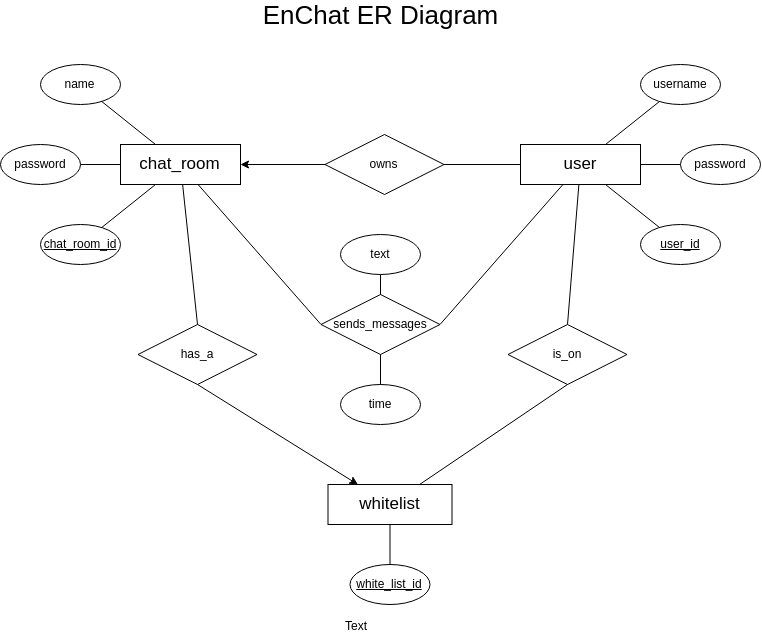

The diagram above was exported from draw.io. Its source (the exported page's mxGraphModel, read from the mxfile embedded in the PNG):
<mxGraphModel dx="487" dy="594" grid="1" gridSize="10" guides="1" tooltips="1" connect="1" arrows="1" fold="1" page="1" pageScale="1" pageWidth="850" pageHeight="1100" math="0" shadow="0">
  <root>
    <mxCell id="0" />
    <mxCell id="1" parent="0" />
    <mxCell id="Dn50Ge-4qt-U4kOkNfkT-1" value="&lt;font style=&quot;font-size: 17px&quot;&gt;chat_room&lt;/font&gt;" style="rounded=0;whiteSpace=wrap;html=1;" vertex="1" parent="1">
      <mxGeometry x="160" y="240" width="120" height="40" as="geometry" />
    </mxCell>
    <mxCell id="Dn50Ge-4qt-U4kOkNfkT-2" value="&lt;font style=&quot;font-size: 26px&quot;&gt;EnChat ER Diagram&lt;/font&gt;" style="text;html=1;strokeColor=none;fillColor=none;align=center;verticalAlign=middle;whiteSpace=wrap;rounded=0;" vertex="1" parent="1">
      <mxGeometry x="185" y="100" width="470" height="20" as="geometry" />
    </mxCell>
    <mxCell id="Dn50Ge-4qt-U4kOkNfkT-9" value="&lt;font style=&quot;font-size: 17px&quot;&gt;whitelist&lt;/font&gt;" style="rounded=0;whiteSpace=wrap;html=1;" vertex="1" parent="1">
      <mxGeometry x="367.5" y="580" width="124" height="40" as="geometry" />
    </mxCell>
    <mxCell id="Dn50Ge-4qt-U4kOkNfkT-10" value="&lt;font style=&quot;font-size: 17px&quot;&gt;user&lt;/font&gt;" style="rounded=0;whiteSpace=wrap;html=1;" vertex="1" parent="1">
      <mxGeometry x="560" y="240" width="120" height="40" as="geometry" />
    </mxCell>
    <mxCell id="Dn50Ge-4qt-U4kOkNfkT-11" value="" style="endArrow=none;html=1;" edge="1" parent="1" source="Dn50Ge-4qt-U4kOkNfkT-14" target="Dn50Ge-4qt-U4kOkNfkT-10">
      <mxGeometry width="50" height="50" relative="1" as="geometry">
        <mxPoint y="530" as="sourcePoint" />
        <mxPoint x="50" y="480" as="targetPoint" />
      </mxGeometry>
    </mxCell>
    <mxCell id="Dn50Ge-4qt-U4kOkNfkT-12" value="" style="endArrow=none;html=1;" edge="1" parent="1" source="Dn50Ge-4qt-U4kOkNfkT-13" target="Dn50Ge-4qt-U4kOkNfkT-10">
      <mxGeometry width="50" height="50" relative="1" as="geometry">
        <mxPoint x="220" y="510" as="sourcePoint" />
        <mxPoint x="50" y="550" as="targetPoint" />
      </mxGeometry>
    </mxCell>
    <mxCell id="Dn50Ge-4qt-U4kOkNfkT-13" value="username" style="ellipse;whiteSpace=wrap;html=1;" vertex="1" parent="1">
      <mxGeometry x="680" y="160" width="80" height="40" as="geometry" />
    </mxCell>
    <mxCell id="Dn50Ge-4qt-U4kOkNfkT-14" value="password" style="ellipse;whiteSpace=wrap;html=1;" vertex="1" parent="1">
      <mxGeometry x="720" y="240" width="80" height="40" as="geometry" />
    </mxCell>
    <mxCell id="Dn50Ge-4qt-U4kOkNfkT-15" value="&lt;u&gt;user_id&lt;/u&gt;" style="ellipse;whiteSpace=wrap;html=1;" vertex="1" parent="1">
      <mxGeometry x="680" y="320" width="80" height="40" as="geometry" />
    </mxCell>
    <mxCell id="Dn50Ge-4qt-U4kOkNfkT-16" value="" style="endArrow=none;html=1;" edge="1" parent="1" source="Dn50Ge-4qt-U4kOkNfkT-15" target="Dn50Ge-4qt-U4kOkNfkT-10">
      <mxGeometry width="50" height="50" relative="1" as="geometry">
        <mxPoint x="10" y="540" as="sourcePoint" />
        <mxPoint x="584.0740740740737" y="289.9999999999999" as="targetPoint" />
      </mxGeometry>
    </mxCell>
    <mxCell id="Dn50Ge-4qt-U4kOkNfkT-17" value="&lt;u&gt;chat_room_id&lt;/u&gt;" style="ellipse;whiteSpace=wrap;html=1;" vertex="1" parent="1">
      <mxGeometry x="80" y="320" width="80" height="40" as="geometry" />
    </mxCell>
    <mxCell id="Dn50Ge-4qt-U4kOkNfkT-19" value="password" style="ellipse;whiteSpace=wrap;html=1;" vertex="1" parent="1">
      <mxGeometry x="40" y="240" width="80" height="40" as="geometry" />
    </mxCell>
    <mxCell id="Dn50Ge-4qt-U4kOkNfkT-20" value="name" style="ellipse;whiteSpace=wrap;html=1;" vertex="1" parent="1">
      <mxGeometry x="80" y="160" width="80" height="40" as="geometry" />
    </mxCell>
    <mxCell id="Dn50Ge-4qt-U4kOkNfkT-21" value="" style="endArrow=none;html=1;" edge="1" parent="1" source="Dn50Ge-4qt-U4kOkNfkT-1" target="Dn50Ge-4qt-U4kOkNfkT-20">
      <mxGeometry width="50" height="50" relative="1" as="geometry">
        <mxPoint x="708.9458154153403" y="207.00530293376335" as="sourcePoint" />
        <mxPoint x="654.9999999999998" y="249.9999999999999" as="targetPoint" />
      </mxGeometry>
    </mxCell>
    <mxCell id="Dn50Ge-4qt-U4kOkNfkT-23" value="" style="endArrow=none;html=1;" edge="1" parent="1" source="Dn50Ge-4qt-U4kOkNfkT-1" target="Dn50Ge-4qt-U4kOkNfkT-17">
      <mxGeometry width="50" height="50" relative="1" as="geometry">
        <mxPoint x="215" y="259.9999999999999" as="sourcePoint" />
        <mxPoint x="161.19995760011648" y="216.95996608009307" as="targetPoint" />
      </mxGeometry>
    </mxCell>
    <mxCell id="Dn50Ge-4qt-U4kOkNfkT-24" value="" style="endArrow=none;html=1;" edge="1" parent="1" source="Dn50Ge-4qt-U4kOkNfkT-1" target="Dn50Ge-4qt-U4kOkNfkT-19">
      <mxGeometry width="50" height="50" relative="1" as="geometry">
        <mxPoint x="225" y="269.9999999999999" as="sourcePoint" />
        <mxPoint x="171.19995760011648" y="226.95996608009307" as="targetPoint" />
      </mxGeometry>
    </mxCell>
    <mxCell id="Dn50Ge-4qt-U4kOkNfkT-27" value="owns" style="rhombus;whiteSpace=wrap;html=1;" vertex="1" parent="1">
      <mxGeometry x="364.5" y="230" width="119" height="60" as="geometry" />
    </mxCell>
    <mxCell id="Dn50Ge-4qt-U4kOkNfkT-31" value="" style="endArrow=none;html=1;entryX=1;entryY=0.5;entryDx=0;entryDy=0;" edge="1" parent="1" source="Dn50Ge-4qt-U4kOkNfkT-10" target="Dn50Ge-4qt-U4kOkNfkT-27">
      <mxGeometry width="50" height="50" relative="1" as="geometry">
        <mxPoint x="600" y="260" as="sourcePoint" />
        <mxPoint x="503.5" y="209.9999999999999" as="targetPoint" />
      </mxGeometry>
    </mxCell>
    <mxCell id="Dn50Ge-4qt-U4kOkNfkT-32" value="" style="endArrow=classic;html=1;exitX=0;exitY=0.5;exitDx=0;exitDy=0;" edge="1" parent="1" source="Dn50Ge-4qt-U4kOkNfkT-27" target="Dn50Ge-4qt-U4kOkNfkT-1">
      <mxGeometry width="50" height="50" relative="1" as="geometry">
        <mxPoint x="40" y="690" as="sourcePoint" />
        <mxPoint x="280" y="280" as="targetPoint" />
      </mxGeometry>
    </mxCell>
    <mxCell id="Dn50Ge-4qt-U4kOkNfkT-33" value="sends_messages" style="rhombus;whiteSpace=wrap;html=1;" vertex="1" parent="1">
      <mxGeometry x="360.5" y="390" width="119" height="60" as="geometry" />
    </mxCell>
    <mxCell id="Dn50Ge-4qt-U4kOkNfkT-34" value="" style="endArrow=none;html=1;entryX=1;entryY=0.5;entryDx=0;entryDy=0;" edge="1" parent="1" source="Dn50Ge-4qt-U4kOkNfkT-10" target="Dn50Ge-4qt-U4kOkNfkT-33">
      <mxGeometry width="50" height="50" relative="1" as="geometry">
        <mxPoint x="572" y="289.9999999999999" as="sourcePoint" />
        <mxPoint x="493.5" y="339.9999999999999" as="targetPoint" />
      </mxGeometry>
    </mxCell>
    <mxCell id="Dn50Ge-4qt-U4kOkNfkT-35" value="" style="endArrow=none;html=1;exitX=0;exitY=0.5;exitDx=0;exitDy=0;" edge="1" parent="1" source="Dn50Ge-4qt-U4kOkNfkT-33" target="Dn50Ge-4qt-U4kOkNfkT-1">
      <mxGeometry width="50" height="50" relative="1" as="geometry">
        <mxPoint x="615.6315789473681" y="289.9999999999999" as="sourcePoint" />
        <mxPoint x="493.5" y="460" as="targetPoint" />
      </mxGeometry>
    </mxCell>
    <mxCell id="Dn50Ge-4qt-U4kOkNfkT-36" value="text" style="ellipse;whiteSpace=wrap;html=1;" vertex="1" parent="1">
      <mxGeometry x="380" y="330" width="80" height="40" as="geometry" />
    </mxCell>
    <mxCell id="Dn50Ge-4qt-U4kOkNfkT-37" value="" style="endArrow=none;html=1;" edge="1" parent="1" source="Dn50Ge-4qt-U4kOkNfkT-36" target="Dn50Ge-4qt-U4kOkNfkT-33">
      <mxGeometry width="50" height="50" relative="1" as="geometry">
        <mxPoint x="568" y="229.9999999999999" as="sourcePoint" />
        <mxPoint x="489.5" y="279.9999999999999" as="targetPoint" />
      </mxGeometry>
    </mxCell>
    <mxCell id="Dn50Ge-4qt-U4kOkNfkT-41" value="is_on" style="rhombus;whiteSpace=wrap;html=1;" vertex="1" parent="1">
      <mxGeometry x="547.5" y="420" width="119" height="60" as="geometry" />
    </mxCell>
    <mxCell id="Dn50Ge-4qt-U4kOkNfkT-42" value="&lt;u&gt;white_list_id&lt;/u&gt;" style="ellipse;whiteSpace=wrap;html=1;" vertex="1" parent="1">
      <mxGeometry x="389.5" y="660" width="80" height="40" as="geometry" />
    </mxCell>
    <mxCell id="Dn50Ge-4qt-U4kOkNfkT-43" value="" style="endArrow=none;html=1;exitX=0.5;exitY=1;exitDx=0;exitDy=0;" edge="1" parent="1" source="Dn50Ge-4qt-U4kOkNfkT-41" target="Dn50Ge-4qt-U4kOkNfkT-9">
      <mxGeometry width="50" height="50" relative="1" as="geometry">
        <mxPoint x="47.5" y="720" as="sourcePoint" />
        <mxPoint x="97.5" y="670" as="targetPoint" />
      </mxGeometry>
    </mxCell>
    <mxCell id="Dn50Ge-4qt-U4kOkNfkT-44" value="" style="endArrow=none;html=1;entryX=0.5;entryY=0;entryDx=0;entryDy=0;" edge="1" parent="1" source="Dn50Ge-4qt-U4kOkNfkT-10" target="Dn50Ge-4qt-U4kOkNfkT-41">
      <mxGeometry width="50" height="50" relative="1" as="geometry">
        <mxPoint x="40" y="760" as="sourcePoint" />
        <mxPoint x="90" y="710" as="targetPoint" />
      </mxGeometry>
    </mxCell>
    <mxCell id="Dn50Ge-4qt-U4kOkNfkT-45" value="has_a" style="rhombus;whiteSpace=wrap;html=1;" vertex="1" parent="1">
      <mxGeometry x="177.5" y="420" width="119" height="60" as="geometry" />
    </mxCell>
    <mxCell id="Dn50Ge-4qt-U4kOkNfkT-47" value="" style="endArrow=none;html=1;entryX=0.5;entryY=0;entryDx=0;entryDy=0;" edge="1" parent="1" source="Dn50Ge-4qt-U4kOkNfkT-1" target="Dn50Ge-4qt-U4kOkNfkT-45">
      <mxGeometry width="50" height="50" relative="1" as="geometry">
        <mxPoint x="40" y="760" as="sourcePoint" />
        <mxPoint x="90" y="710" as="targetPoint" />
      </mxGeometry>
    </mxCell>
    <mxCell id="Dn50Ge-4qt-U4kOkNfkT-48" value="" style="endArrow=none;html=1;" edge="1" parent="1" source="Dn50Ge-4qt-U4kOkNfkT-42" target="Dn50Ge-4qt-U4kOkNfkT-9">
      <mxGeometry width="50" height="50" relative="1" as="geometry">
        <mxPoint x="47.5" y="720" as="sourcePoint" />
        <mxPoint x="97.5" y="670" as="targetPoint" />
      </mxGeometry>
    </mxCell>
    <mxCell id="Dn50Ge-4qt-U4kOkNfkT-50" value="time" style="ellipse;whiteSpace=wrap;html=1;" vertex="1" parent="1">
      <mxGeometry x="380" y="480" width="80" height="40" as="geometry" />
    </mxCell>
    <mxCell id="Dn50Ge-4qt-U4kOkNfkT-51" value="" style="endArrow=none;html=1;entryX=0.5;entryY=1;entryDx=0;entryDy=0;" edge="1" parent="1" source="Dn50Ge-4qt-U4kOkNfkT-50" target="Dn50Ge-4qt-U4kOkNfkT-33">
      <mxGeometry width="50" height="50" relative="1" as="geometry">
        <mxPoint x="40" y="770" as="sourcePoint" />
        <mxPoint x="90" y="720" as="targetPoint" />
      </mxGeometry>
    </mxCell>
    <mxCell id="Dn50Ge-4qt-U4kOkNfkT-52" value="" style="endArrow=classic;html=1;exitX=0.5;exitY=1;exitDx=0;exitDy=0;" edge="1" parent="1" source="Dn50Ge-4qt-U4kOkNfkT-45" target="Dn50Ge-4qt-U4kOkNfkT-9">
      <mxGeometry width="50" height="50" relative="1" as="geometry">
        <mxPoint x="70" y="770" as="sourcePoint" />
        <mxPoint x="120" y="720" as="targetPoint" />
      </mxGeometry>
    </mxCell>
    <mxCell id="Dn50Ge-4qt-U4kOkNfkT-53" value="Text" style="text;html=1;resizable=0;points=[];autosize=1;align=left;verticalAlign=top;spacingTop=-4;" vertex="1" parent="1">
      <mxGeometry x="383" y="712" width="40" height="20" as="geometry" />
    </mxCell>
  </root>
</mxGraphModel>